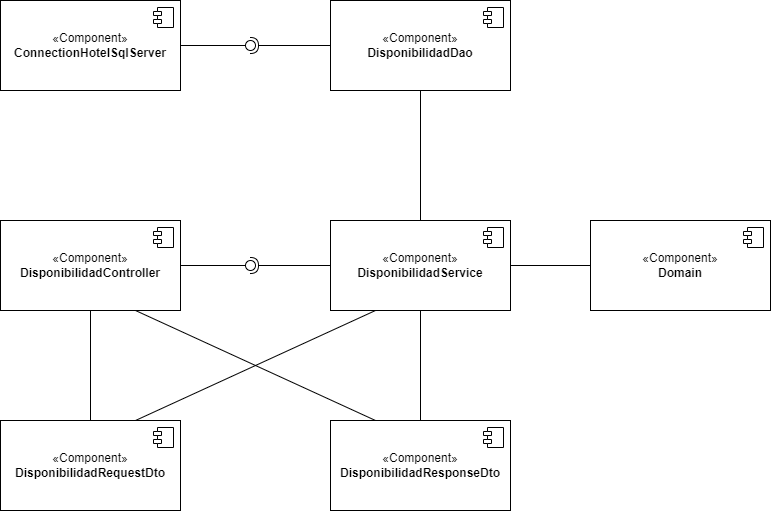

The diagram above was exported from draw.io. Its source (the exported page's mxGraphModel, read from the mxfile embedded in the PNG):
<mxGraphModel dx="538" dy="478" grid="1" gridSize="10" guides="1" tooltips="1" connect="1" arrows="1" fold="1" page="1" pageScale="1" pageWidth="827" pageHeight="1169" math="0" shadow="0">
  <root>
    <mxCell id="0" />
    <mxCell id="1" parent="0" />
    <mxCell id="65Sjkth404V9oOZTiQ6A-9" value="«Component»&lt;br&gt;&lt;b&gt;ConnectionHotelSqlServer&lt;/b&gt;" style="html=1;dropTarget=0;whiteSpace=wrap;" vertex="1" parent="1">
      <mxGeometry x="40" y="70" width="180" height="90" as="geometry" />
    </mxCell>
    <mxCell id="65Sjkth404V9oOZTiQ6A-10" value="" style="shape=module;jettyWidth=8;jettyHeight=4;" vertex="1" parent="65Sjkth404V9oOZTiQ6A-9">
      <mxGeometry x="1" width="20" height="20" relative="1" as="geometry">
        <mxPoint x="-27" y="7" as="offset" />
      </mxGeometry>
    </mxCell>
    <mxCell id="65Sjkth404V9oOZTiQ6A-11" value="«Component»&lt;br&gt;&lt;b&gt;DisponibilidadDao&lt;/b&gt;" style="html=1;dropTarget=0;whiteSpace=wrap;" vertex="1" parent="1">
      <mxGeometry x="370" y="70" width="180" height="90" as="geometry" />
    </mxCell>
    <mxCell id="65Sjkth404V9oOZTiQ6A-12" value="" style="shape=module;jettyWidth=8;jettyHeight=4;" vertex="1" parent="65Sjkth404V9oOZTiQ6A-11">
      <mxGeometry x="1" width="20" height="20" relative="1" as="geometry">
        <mxPoint x="-27" y="7" as="offset" />
      </mxGeometry>
    </mxCell>
    <mxCell id="65Sjkth404V9oOZTiQ6A-13" value="" style="rounded=0;orthogonalLoop=1;jettySize=auto;html=1;endArrow=halfCircle;endFill=0;endSize=6;strokeWidth=1;sketch=0;exitX=0;exitY=0.5;exitDx=0;exitDy=0;" edge="1" target="65Sjkth404V9oOZTiQ6A-15" parent="1" source="65Sjkth404V9oOZTiQ6A-11">
      <mxGeometry relative="1" as="geometry">
        <mxPoint x="310" y="115" as="sourcePoint" />
      </mxGeometry>
    </mxCell>
    <mxCell id="65Sjkth404V9oOZTiQ6A-14" value="" style="rounded=0;orthogonalLoop=1;jettySize=auto;html=1;endArrow=oval;endFill=0;sketch=0;sourcePerimeterSpacing=0;targetPerimeterSpacing=0;endSize=10;exitX=1;exitY=0.5;exitDx=0;exitDy=0;" edge="1" target="65Sjkth404V9oOZTiQ6A-15" parent="1" source="65Sjkth404V9oOZTiQ6A-9">
      <mxGeometry relative="1" as="geometry">
        <mxPoint x="270" y="115" as="sourcePoint" />
      </mxGeometry>
    </mxCell>
    <mxCell id="65Sjkth404V9oOZTiQ6A-15" value="" style="ellipse;whiteSpace=wrap;html=1;align=center;aspect=fixed;fillColor=none;strokeColor=none;resizable=0;perimeter=centerPerimeter;rotatable=0;allowArrows=0;points=[];outlineConnect=1;" vertex="1" parent="1">
      <mxGeometry x="285" y="110" width="10" height="10" as="geometry" />
    </mxCell>
    <mxCell id="65Sjkth404V9oOZTiQ6A-16" value="«Component»&lt;br&gt;&lt;b&gt;DisponibilidadService&lt;/b&gt;" style="html=1;dropTarget=0;whiteSpace=wrap;" vertex="1" parent="1">
      <mxGeometry x="370" y="290" width="180" height="90" as="geometry" />
    </mxCell>
    <mxCell id="65Sjkth404V9oOZTiQ6A-17" value="" style="shape=module;jettyWidth=8;jettyHeight=4;" vertex="1" parent="65Sjkth404V9oOZTiQ6A-16">
      <mxGeometry x="1" width="20" height="20" relative="1" as="geometry">
        <mxPoint x="-27" y="7" as="offset" />
      </mxGeometry>
    </mxCell>
    <mxCell id="65Sjkth404V9oOZTiQ6A-18" value="" style="rounded=0;orthogonalLoop=1;jettySize=auto;html=1;endArrow=none;endFill=0;sketch=0;sourcePerimeterSpacing=0;targetPerimeterSpacing=0;endSize=10;exitX=0.5;exitY=1;exitDx=0;exitDy=0;" edge="1" parent="1" source="65Sjkth404V9oOZTiQ6A-11" target="65Sjkth404V9oOZTiQ6A-16">
      <mxGeometry relative="1" as="geometry">
        <mxPoint x="290" y="220" as="sourcePoint" />
        <mxPoint x="460" y="220" as="targetPoint" />
      </mxGeometry>
    </mxCell>
    <mxCell id="65Sjkth404V9oOZTiQ6A-20" value="«Component»&lt;br&gt;&lt;b style=&quot;border-color: var(--border-color);&quot;&gt;DisponibilidadResponseDto&lt;/b&gt;" style="html=1;dropTarget=0;whiteSpace=wrap;" vertex="1" parent="1">
      <mxGeometry x="370" y="490" width="180" height="90" as="geometry" />
    </mxCell>
    <mxCell id="65Sjkth404V9oOZTiQ6A-21" value="" style="shape=module;jettyWidth=8;jettyHeight=4;" vertex="1" parent="65Sjkth404V9oOZTiQ6A-20">
      <mxGeometry x="1" width="20" height="20" relative="1" as="geometry">
        <mxPoint x="-27" y="7" as="offset" />
      </mxGeometry>
    </mxCell>
    <mxCell id="65Sjkth404V9oOZTiQ6A-22" value="«Component»&lt;br&gt;&lt;b&gt;DisponibilidadController&lt;/b&gt;" style="html=1;dropTarget=0;whiteSpace=wrap;" vertex="1" parent="1">
      <mxGeometry x="40" y="290" width="180" height="90" as="geometry" />
    </mxCell>
    <mxCell id="65Sjkth404V9oOZTiQ6A-23" value="" style="shape=module;jettyWidth=8;jettyHeight=4;" vertex="1" parent="65Sjkth404V9oOZTiQ6A-22">
      <mxGeometry x="1" width="20" height="20" relative="1" as="geometry">
        <mxPoint x="-27" y="7" as="offset" />
      </mxGeometry>
    </mxCell>
    <mxCell id="65Sjkth404V9oOZTiQ6A-24" value="«Component»&lt;br&gt;&lt;b&gt;DisponibilidadRequestDto&lt;/b&gt;" style="html=1;dropTarget=0;whiteSpace=wrap;" vertex="1" parent="1">
      <mxGeometry x="40" y="490" width="180" height="90" as="geometry" />
    </mxCell>
    <mxCell id="65Sjkth404V9oOZTiQ6A-25" value="" style="shape=module;jettyWidth=8;jettyHeight=4;" vertex="1" parent="65Sjkth404V9oOZTiQ6A-24">
      <mxGeometry x="1" width="20" height="20" relative="1" as="geometry">
        <mxPoint x="-27" y="7" as="offset" />
      </mxGeometry>
    </mxCell>
    <mxCell id="65Sjkth404V9oOZTiQ6A-27" value="" style="rounded=0;orthogonalLoop=1;jettySize=auto;html=1;endArrow=oval;endFill=0;sketch=0;sourcePerimeterSpacing=0;targetPerimeterSpacing=0;endSize=10;exitX=1;exitY=0.5;exitDx=0;exitDy=0;" edge="1" parent="1" source="65Sjkth404V9oOZTiQ6A-22">
      <mxGeometry relative="1" as="geometry">
        <mxPoint x="220" y="330" as="sourcePoint" />
        <mxPoint x="290" y="335" as="targetPoint" />
      </mxGeometry>
    </mxCell>
    <mxCell id="65Sjkth404V9oOZTiQ6A-28" value="" style="rounded=0;orthogonalLoop=1;jettySize=auto;html=1;endArrow=halfCircle;endFill=0;endSize=6;strokeWidth=1;sketch=0;exitX=0;exitY=0.5;exitDx=0;exitDy=0;" edge="1" parent="1" source="65Sjkth404V9oOZTiQ6A-16">
      <mxGeometry relative="1" as="geometry">
        <mxPoint x="370" y="330" as="sourcePoint" />
        <mxPoint x="290" y="335" as="targetPoint" />
      </mxGeometry>
    </mxCell>
    <mxCell id="65Sjkth404V9oOZTiQ6A-29" value="" style="rounded=0;orthogonalLoop=1;jettySize=auto;html=1;endArrow=none;endFill=0;sketch=0;sourcePerimeterSpacing=0;targetPerimeterSpacing=0;endSize=10;exitX=0.5;exitY=1;exitDx=0;exitDy=0;entryX=0.5;entryY=0;entryDx=0;entryDy=0;" edge="1" parent="1" source="65Sjkth404V9oOZTiQ6A-22" target="65Sjkth404V9oOZTiQ6A-24">
      <mxGeometry relative="1" as="geometry">
        <mxPoint x="140" y="400" as="sourcePoint" />
        <mxPoint x="140" y="530" as="targetPoint" />
      </mxGeometry>
    </mxCell>
    <mxCell id="65Sjkth404V9oOZTiQ6A-30" value="" style="rounded=0;orthogonalLoop=1;jettySize=auto;html=1;endArrow=none;endFill=0;sketch=0;sourcePerimeterSpacing=0;targetPerimeterSpacing=0;endSize=10;exitX=0.5;exitY=1;exitDx=0;exitDy=0;entryX=0.5;entryY=0;entryDx=0;entryDy=0;" edge="1" parent="1" source="65Sjkth404V9oOZTiQ6A-16" target="65Sjkth404V9oOZTiQ6A-20">
      <mxGeometry relative="1" as="geometry">
        <mxPoint x="430" y="370" as="sourcePoint" />
        <mxPoint x="430" y="500" as="targetPoint" />
      </mxGeometry>
    </mxCell>
    <mxCell id="65Sjkth404V9oOZTiQ6A-31" value="" style="rounded=0;orthogonalLoop=1;jettySize=auto;html=1;endArrow=none;endFill=0;sketch=0;sourcePerimeterSpacing=0;targetPerimeterSpacing=0;endSize=10;exitX=0.25;exitY=1;exitDx=0;exitDy=0;entryX=0.75;entryY=0;entryDx=0;entryDy=0;" edge="1" parent="1" source="65Sjkth404V9oOZTiQ6A-16" target="65Sjkth404V9oOZTiQ6A-24">
      <mxGeometry relative="1" as="geometry">
        <mxPoint x="295" y="380" as="sourcePoint" />
        <mxPoint x="295" y="490" as="targetPoint" />
      </mxGeometry>
    </mxCell>
    <mxCell id="65Sjkth404V9oOZTiQ6A-32" value="" style="rounded=0;orthogonalLoop=1;jettySize=auto;html=1;endArrow=none;endFill=0;sketch=0;sourcePerimeterSpacing=0;targetPerimeterSpacing=0;endSize=10;exitX=0.75;exitY=1;exitDx=0;exitDy=0;entryX=0.25;entryY=0;entryDx=0;entryDy=0;" edge="1" parent="1" source="65Sjkth404V9oOZTiQ6A-22" target="65Sjkth404V9oOZTiQ6A-20">
      <mxGeometry relative="1" as="geometry">
        <mxPoint x="480" y="400" as="sourcePoint" />
        <mxPoint x="480" y="510" as="targetPoint" />
      </mxGeometry>
    </mxCell>
    <mxCell id="65Sjkth404V9oOZTiQ6A-33" value="«Component»&lt;br&gt;&lt;b&gt;Domain&lt;/b&gt;" style="html=1;dropTarget=0;whiteSpace=wrap;" vertex="1" parent="1">
      <mxGeometry x="630" y="290" width="180" height="90" as="geometry" />
    </mxCell>
    <mxCell id="65Sjkth404V9oOZTiQ6A-34" value="" style="shape=module;jettyWidth=8;jettyHeight=4;" vertex="1" parent="65Sjkth404V9oOZTiQ6A-33">
      <mxGeometry x="1" width="20" height="20" relative="1" as="geometry">
        <mxPoint x="-27" y="7" as="offset" />
      </mxGeometry>
    </mxCell>
    <mxCell id="65Sjkth404V9oOZTiQ6A-35" value="" style="rounded=0;orthogonalLoop=1;jettySize=auto;html=1;endArrow=none;endFill=0;sketch=0;sourcePerimeterSpacing=0;targetPerimeterSpacing=0;endSize=10;exitX=1;exitY=0.5;exitDx=0;exitDy=0;entryX=0;entryY=0.5;entryDx=0;entryDy=0;" edge="1" parent="1" source="65Sjkth404V9oOZTiQ6A-16" target="65Sjkth404V9oOZTiQ6A-33">
      <mxGeometry relative="1" as="geometry">
        <mxPoint x="470" y="390" as="sourcePoint" />
        <mxPoint x="470" y="500" as="targetPoint" />
      </mxGeometry>
    </mxCell>
  </root>
</mxGraphModel>